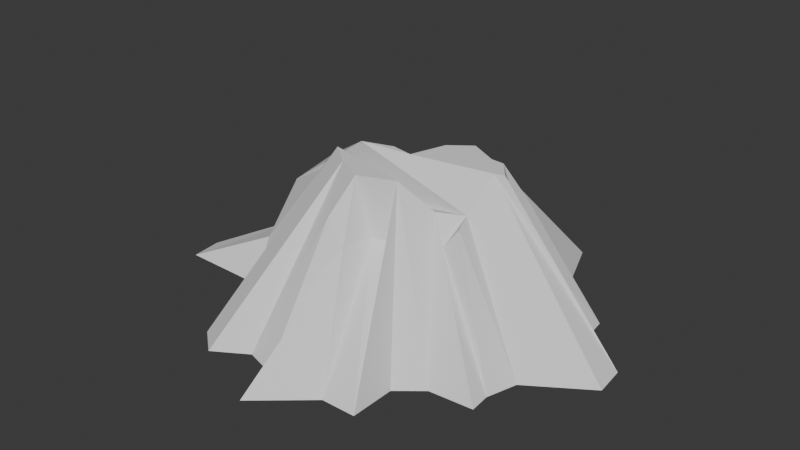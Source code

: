 # Source: heap.blend  (saved by Blender 5.0.119; exported with 4.5.12 LTS)
import bpy
from mathutils import Matrix  # noqa: F401  (used for matrix-valued properties, if any)

bpy.ops.wm.read_factory_settings(use_empty=True)
scene = bpy.context.scene
scene.name = 'Scene'

# ---- collections
col_collection = bpy.data.collections.new('Collection'); scene.collection.children.link(col_collection)

# ---- world
world_world = bpy.data.worlds.new('World'); scene.world = world_world
world_world.use_nodes = True; world_world.node_tree.nodes.clear()
_N = world_world.node_tree.nodes; _L = world_world.node_tree.links
n0 = _N.new('ShaderNodeOutputWorld'); n0.name = 'World Output'; n0.location = (200, 100)
n1 = _N.new('ShaderNodeBackground'); n1.name = 'Background'; n1.location = (-200, 100)
n1.inputs[0].default_value = (0.05088, 0.05088, 0.05088, 1.0)
_L.new(n1.outputs[0], n0.inputs[0])
n0.is_active_output = True
world_world.color = (0.05088, 0.05088, 0.05088)
world_world.sun_shadow_jitter_overblur = 0.0

# ---- meshes
me_cone = bpy.data.meshes.new('Cone')
me_cone.from_pydata([], [], [])
_uv = me_cone.uv_layers.new(name='UVMap')
_uv.uv.foreach_set('vector', [])
me_cone.update()
me_cylinder = bpy.data.meshes.new('Cylinder')
me_cylinder.from_pydata([(0.0, 1.295, -1.0), (-0.01761, -0.02333, -0.01895), (0.1951, 1.276, -1.0), (0.05274, 0.1968, -0.01895), (0.3827, 1.219, -1.0), (0.1837, 0.2958, -0.01895), (0.5556, 0.767, -1.0), (0.3566, 0.2034, -0.01895), (0.7071, 0.7071, -1.0), (0.4399, 0.1959, -0.01895), (0.9016, 0.5556, -1.0), (0.5275, 0.3007, -0.2285), (0.9239, 0.3827, -1.0), (0.6199, 0.1278, -0.3184), (1.225, 0.1951, -1.0), (0.5329, 0.07623, -0.01895), (1.244, 0.0, -1.0), (0.4718, 0.05764, -0.01895), (0.8789, -0.2391, -1.0), (0.4526, -0.1375, -0.1945), (0.822, -0.4267, -1.0), (0.4793, -0.2365, -0.2307), (0.8315, -0.5556, -1.0), (0.399, -0.2645, -0.3459), (0.5613, -0.5754, -1.0), (0.3005, -0.2069, -0.1945), (0.4098, -0.6997, -1.0), (0.149, -0.3313, -0.01895), (0.4071, -0.9788, -1.0), (0.2241, -0.3502, -0.3539), (0.1951, -0.9808, -1.0), (0.03649, -0.4071, -0.3539), (-0.1235, -1.253, -1.0), (0.0, -0.5912, -0.3539), (-0.1951, -0.9808, -1.0), (-0.1174, -0.5719, -0.2192), (-0.3827, -0.9239, -1.0), (-0.06549, -0.4125, -0.01895), (-0.5898, -1.051, -1.0), (-0.2384, -0.3201, -0.01895), (-0.7414, -0.9265, -1.0), (-0.3899, -0.1957, -0.01895), (-0.7369, -0.5556, -1.0), (-0.5538, -0.2389, -0.2722), (-0.9239, -0.3827, -1.0), (-0.6462, -0.06603, -0.2722), (-1.478, -0.3721, -1.0), (-0.9808, -0.1951, -0.7738), (-1.497, -0.177, -1.0), (-1.0, 0.183, -0.7845), (-1.12, 0.2549, -1.0), (-0.9808, 0.06194, -0.4772), (-1.124, 0.4677, -1.0), (-0.9239, 0.2495, -0.4772), (-1.044, 0.9002, -1.0), (-0.8831, 0.2849, -0.3607), (-0.9196, 1.052, -1.0), (-0.7587, 0.4364, -0.3607), (-0.5556, 0.8315, -1.0), (-0.6072, 0.5608, -0.3607), (-0.4339, 1.01, -1.0), (-0.3404, -0.05426, -0.01895), (-0.1951, 0.9808, -1.0), (-0.1529, 0.002642, -0.01895)], [], [(0, 1, 3, 2), (2, 3, 5, 4), (4, 5, 7, 6), (6, 7, 9, 8), (8, 9, 11, 10), (10, 11, 13, 12), (12, 13, 15, 14), (14, 15, 17, 16), (16, 17, 19, 18), (18, 19, 21, 20), (20, 21, 23, 22), (22, 23, 25, 24), (24, 25, 27, 26), (26, 27, 29, 28), (28, 29, 31, 30), (30, 31, 33, 32), (32, 33, 35, 34), (34, 35, 37, 36), (36, 37, 39, 38), (38, 39, 41, 40), (40, 41, 43, 42), (42, 43, 45, 44), (44, 45, 47, 46), (46, 47, 49, 48), (48, 49, 51, 50), (50, 51, 53, 52), (52, 53, 55, 54), (54, 55, 57, 56), (56, 57, 59, 58), (58, 59, 61, 60), (3, 1, 63, 61, 59, 57, 55, 53, 51, 49, 47, 45, 43, 41, 39, 37, 35, 33, 31, 29, 27, 25, 23, 21, 19, 17, 15, 13, 11, 9, 7, 5), (60, 61, 63, 62), (62, 63, 1, 0), (0, 2, 4, 6, 8, 10, 12, 14, 16, 18, 20, 22, 24, 26, 28, 30, 32, 34, 36, 38, 40, 42, 44, 46, 48, 50, 52, 54, 56, 58, 60, 62)])
_uv = me_cylinder.uv_layers.new(name='UVMap')
_uv.uv.foreach_set('vector', [1.0, 0.5, 1.0, 1.0, 0.9688, 1.0, 0.9688, 0.5, 0.9688, 0.5, 0.9688, 1.0, 0.9375, 1.0, 0.9375, 0.5, 0.9375, 0.5, 0.9375, 1.0, 0.9062, 1.0, 0.9062, 0.5, 0.9062, 0.5, 0.9062, 1.0, 0.875, 1.0, 0.875, 0.5, 0.875, 0.5, 0.875, 1.0, 0.8438, 1.0, 0.8438, 0.5, 0.8438, 0.5, 0.8438, 1.0, 0.8125, 1.0, 0.8125, 0.5, 0.8125, 0.5, 0.8125, 1.0, 0.7812, 1.0, 0.7812, 0.5, 0.7812, 0.5, 0.7812, 1.0, 0.75, 1.0, 0.75, 0.5, 0.75, 0.5, 0.75, 1.0, 0.7188, 1.0, 0.7188, 0.5, 0.7188, 0.5, 0.7188, 1.0, 0.6875, 1.0, 0.6875, 0.5, 0.6875, 0.5, 0.6875, 1.0, 0.6562, 1.0, 0.6562, 0.5, 0.6562, 0.5, 0.6562, 1.0, 0.625, 1.0, 0.625, 0.5, 0.625, 0.5, 0.625, 1.0, 0.5938, 1.0, 0.5938, 0.5, 0.5938, 0.5, 0.5938, 1.0, 0.5625, 1.0, 0.5625, 0.5, 0.5625, 0.5, 0.5625, 1.0, 0.5312, 1.0, 0.5312, 0.5, 0.5312, 0.5, 0.5312, 1.0, 0.5, 1.0, 0.5, 0.5, 0.5, 0.5, 0.5, 1.0, 0.4688, 1.0, 0.4688, 0.5, 0.4688, 0.5, 0.4688, 1.0, 0.4375, 1.0, 0.4375, 0.5, 0.4375, 0.5, 0.4375, 1.0, 0.4062, 1.0, 0.4062, 0.5, 0.4062, 0.5, 0.4062, 1.0, 0.375, 1.0, 0.375, 0.5, 0.375, 0.5, 0.375, 1.0, 0.3438, 1.0, 0.3438, 0.5, 0.3438, 0.5, 0.3438, 1.0, 0.3125, 1.0, 0.3125, 0.5, 0.3125, 0.5, 0.3125, 1.0, 0.2812, 1.0, 0.2812, 0.5, 0.2812, 0.5, 0.2812, 1.0, 0.25, 1.0, 0.25, 0.5, 0.25, 0.5, 0.25, 1.0, 0.2188, 1.0, 0.2188, 0.5, 0.2188, 0.5, 0.2188, 1.0, 0.1875, 1.0, 0.1875, 0.5, 0.1875, 0.5, 0.1875, 1.0, 0.1562, 1.0, 0.1562, 0.5, 0.1562, 0.5, 0.1562, 1.0, 0.125, 1.0, 0.125, 0.5, 0.125, 0.5, 0.125, 1.0, 0.09375, 1.0, 0.09375, 0.5, 0.09375, 0.5, 0.09375, 1.0, 0.0625, 1.0, 0.0625, 0.5, 0.2968, 0.4854, 0.25, 0.49, 0.2032, 0.4854, 0.1582, 0.4717, 0.1167, 0.4496, 0.08029, 0.4197, 0.05045, 0.3833, 0.02827, 0.3418, 0.01461, 0.2968, 0.01, 0.25, 0.01461, 0.2032, 0.02827, 0.1582, 0.05045, 0.1167, 0.08029, 0.08029, 0.1167, 0.05045, 0.1582, 0.02827, 0.2032, 0.01461, 0.25, 0.01, 0.2968, 0.01461, 0.3418, 0.02827, 0.3833, 0.05045, 0.4197, 0.08029, 0.4496, 0.1167, 0.4717, 0.1582, 0.4854, 0.2032, 0.49, 0.25, 0.4854, 0.2968, 0.4717, 0.3418, 0.4496, 0.3833, 0.4197, 0.4197, 0.3833, 0.4496, 0.3418, 0.4717, 0.0625, 0.5, 0.0625, 1.0, 0.03125, 1.0, 0.03125, 0.5, 0.03125, 0.5, 0.03125, 1.0, 0.0, 1.0, 0.0, 0.5, 0.75, 0.49, 0.7968, 0.4854, 0.8418, 0.4717, 0.8833, 0.4496, 0.9197, 0.4197, 0.9496, 0.3833, 0.9717, 0.3418, 0.9854, 0.2968, 0.99, 0.25, 0.9854, 0.2032, 0.9717, 0.1582, 0.9496, 0.1167, 0.9197, 0.08029, 0.8833, 0.05045, 0.8418, 0.02827, 0.7968, 0.01461, 0.75, 0.01, 0.7032, 0.01461, 0.6582, 0.02827, 0.6167, 0.05045, 0.5803, 0.08029, 0.5504, 0.1167, 0.5283, 0.1582, 0.5146, 0.2032, 0.51, 0.25, 0.5146, 0.2968, 0.5283, 0.3418, 0.5504, 0.3833, 0.5803, 0.4197, 0.6167, 0.4496, 0.6582, 0.4717, 0.7032, 0.4854])
me_cylinder.update()

# ---- objects
ob_cone = bpy.data.objects.new('Cone', me_cone)
ob_cylinder = bpy.data.objects.new('Cylinder', me_cylinder)

# ---- transforms, parenting, visibility, modifiers, constraints
ob_cone.location = (0.0, 0.0, 0.0)
ob_cylinder.location = (0.0, 0.0, 0.0)

# ---- collection membership
col_collection.objects.link(ob_cone)
col_collection.objects.link(ob_cylinder)

# ---- scene / render settings (as saved in the file)
scene.frame_start = 1; scene.frame_end = 250; scene.frame_set(1)
scene.render.engine = 'BLENDER_EEVEE_NEXT'
scene.render.bake_bias = 0.0
scene.render.bake_samples = 0
scene.cycles.sampling_pattern = 'TABULATED_SOBOL'
scene.eevee.use_volume_custom_range = False
bpy.context.view_layer.update()

# ---- added for rendering (the .blend has no active camera and no usable light): camera, sun
cam_auto = bpy.data.cameras.new('AutoCamera')
cam_auto.lens = 50.0
cam_auto.sensor_width = 36.0
cam_auto.clip_end = 1000.0
ob_auto_camera = bpy.data.objects.new('AutoCamera', cam_auto)
scene.collection.objects.link(ob_auto_camera)
ob_auto_camera.location = (3.45806, -4.28024, 2.36752)
ob_auto_camera.rotation_euler = (1.09748, -7.21219e-08, 0.694738)
scene.camera = ob_auto_camera
light_auto_sun = bpy.data.lights.new('AutoSun', 'SUN')
light_auto_sun.energy = 3.0
light_auto_sun.angle = 0.0523599
ob_auto_sun = bpy.data.objects.new('AutoSun', light_auto_sun)
scene.collection.objects.link(ob_auto_sun)
ob_auto_sun.rotation_euler = (0.872665, 0.174533, 0.523599)
bpy.context.view_layer.update()
